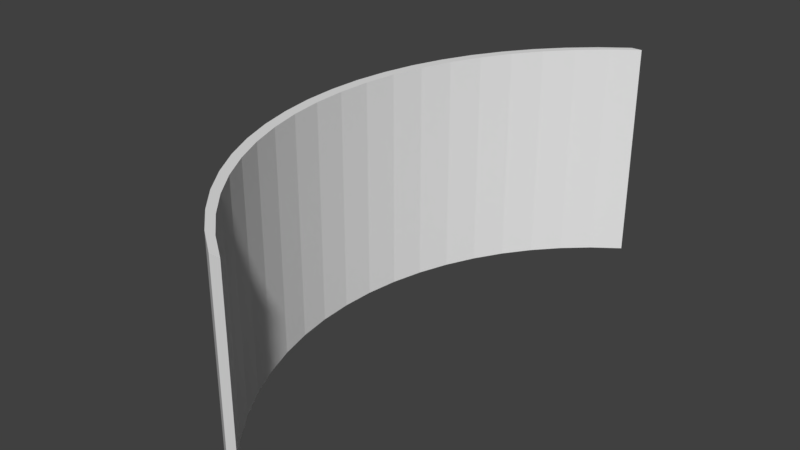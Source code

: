 # Source: curved_screen_R3M_1.blend  (saved by Blender 2.78.0; exported with 4.5.12 LTS)
import bpy
from mathutils import Matrix  # noqa: F401  (used for matrix-valued properties, if any)

bpy.ops.wm.read_factory_settings(use_empty=True)
scene = bpy.context.scene
scene.name = 'Scene'

# ---- collections
col_collection_1 = bpy.data.collections.new('Collection 1'); scene.collection.children.link(col_collection_1)

# ---- materials (node trees are filled in below, after node groups)
mat_material = bpy.data.materials.new('Material')
mat_material.alpha_threshold = 0.0
mat_material.use_transparent_shadow = False
mat_material.roughness = 0.5
mat_material.specular_intensity = 1.0
mat_material.line_color = (0.0, 0.0, 0.0, 1.0)

# ---- material node trees

# ---- world
world_world = bpy.data.worlds.new('World'); scene.world = world_world
world_world.color = (0.05088, 0.05088, 0.05088)
world_world.use_sun_shadow = False
world_world.sun_shadow_jitter_overblur = 0.0
world_world.cycles.sampling_method = 'MANUAL'

# ---- meshes
me_cylinder = bpy.data.meshes.new('Cylinder')
me_cylinder.from_pydata([(-1.667, -2.494, -1.0), (-1.667, -2.494, 1.0), (-1.903, -2.319, -1.0), (-1.903, -2.319, 1.0), (-2.121, -2.121, -1.0), (-2.121, -2.121, 1.0), (-2.319, -1.903, -1.0), (-2.319, -1.903, 1.0), (-2.494, -1.667, -1.0), (-2.494, -1.667, 1.0), (-2.646, -1.414, -1.0), (-2.646, -1.414, 1.0), (-2.772, -1.148, -1.0), (-2.772, -1.148, 1.0), (-2.871, -0.8709, -1.0), (-2.871, -0.8709, 1.0), (-2.942, -0.5853, -1.0), (-2.942, -0.5853, 1.0), (-2.986, -0.2941, -1.0), (-2.986, -0.2941, 1.0), (-3.0, -1.395e-06, -1.0), (-3.0, -1.395e-06, 1.0), (-2.986, 0.294, -1.0), (-2.986, 0.294, 1.0), (-2.942, 0.5853, -1.0), (-2.942, 0.5853, 1.0), (-2.871, 0.8709, -1.0), (-2.871, 0.8709, 1.0), (-2.772, 1.148, -1.0), (-2.772, 1.148, 1.0), (-2.646, 1.414, -1.0), (-2.646, 1.414, 1.0), (-2.494, 1.667, -1.0), (-2.494, 1.667, 1.0), (-2.319, 1.903, -1.0), (-2.319, 1.903, 1.0), (-2.121, 2.121, -1.0), (-2.121, 2.121, 1.0), (-1.903, 2.319, -1.0), (-1.903, 2.319, 1.0), (-1.667, 2.494, -1.0), (-1.667, 2.494, 1.0), (-1.667, -2.494, -1.0), (-1.667, -2.494, 1.0), (-1.903, -2.319, -1.0), (-1.903, -2.319, 1.0), (-2.121, -2.121, -1.0), (-2.121, -2.121, 1.0), (-2.319, -1.903, -1.0), (-2.319, -1.903, 1.0), (-2.494, -1.667, -1.0), (-2.494, -1.667, 1.0), (-2.646, -1.414, -1.0), (-2.646, -1.414, 1.0), (-2.772, -1.148, -1.0), (-2.772, -1.148, 1.0), (-2.871, -0.8709, -1.0), (-2.871, -0.8709, 1.0), (-2.942, -0.5853, -1.0), (-2.942, -0.5853, 1.0), (-2.986, -0.2941, -1.0), (-2.986, -0.2941, 1.0), (-3.0, -1.395e-06, -1.0), (-3.0, -1.395e-06, 1.0), (-2.986, 0.294, -1.0), (-2.986, 0.294, 1.0), (-2.942, 0.5853, -1.0), (-2.942, 0.5853, 1.0), (-2.871, 0.8709, -1.0), (-2.871, 0.8709, 1.0), (-2.772, 1.148, -1.0), (-2.772, 1.148, 1.0), (-2.646, 1.414, -1.0), (-2.646, 1.414, 1.0), (-2.494, 1.667, -1.0), (-2.494, 1.667, 1.0), (-2.319, 1.903, -1.0), (-2.319, 1.903, 1.0), (-2.121, 2.121, -1.0), (-2.121, 2.121, 1.0), (-1.903, 2.319, -1.0), (-1.903, 2.319, 1.0), (-1.667, 2.494, -1.0), (-1.667, 2.494, 1.0), (-1.566, -2.494, -1.0), (-1.566, -2.494, 1.0), (-1.803, -2.319, -1.0), (-1.803, -2.319, 1.0), (-2.021, -2.121, -1.0), (-2.021, -2.121, 1.0), (-2.219, -1.903, -1.0), (-2.219, -1.903, 1.0), (-2.394, -1.667, -1.0), (-2.394, -1.667, 1.0), (-2.545, -1.414, -1.0), (-2.545, -1.414, 1.0), (-2.671, -1.148, -1.0), (-2.671, -1.148, 1.0), (-2.77, -0.8709, -1.0), (-2.77, -0.8709, 1.0), (-2.842, -0.5853, -1.0), (-2.842, -0.5853, 1.0), (-2.885, -0.2941, -1.0), (-2.885, -0.2941, 1.0), (-2.899, -1.343e-06, -1.0), (-2.899, -1.343e-06, 1.0), (-2.885, 0.294, -1.0), (-2.885, 0.294, 1.0), (-2.842, 0.5853, -1.0), (-2.842, 0.5853, 1.0), (-2.77, 0.8709, -1.0), (-2.77, 0.8709, 1.0), (-2.671, 1.148, -1.0), (-2.671, 1.148, 1.0), (-2.545, 1.414, -1.0), (-2.545, 1.414, 1.0), (-2.394, 1.667, -1.0), (-2.394, 1.667, 1.0), (-2.219, 1.903, -1.0), (-2.219, 1.903, 1.0), (-2.021, 2.121, -1.0), (-2.021, 2.121, 1.0), (-1.803, 2.319, -1.0), (-1.803, 2.319, 1.0), (-1.566, 2.494, -1.0), (-1.566, 2.494, 1.0)], [], [(0, 2, 3, 1), (2, 4, 5, 3), (4, 6, 7, 5), (6, 8, 9, 7), (8, 10, 11, 9), (10, 12, 13, 11), (12, 14, 15, 13), (14, 16, 17, 15), (16, 18, 19, 17), (18, 20, 21, 19), (20, 22, 23, 21), (22, 24, 25, 23), (24, 26, 27, 25), (26, 28, 29, 27), (28, 30, 31, 29), (30, 32, 33, 31), (32, 34, 35, 33), (34, 36, 37, 35), (36, 38, 39, 37), (38, 40, 41, 39), (80, 78, 120, 122), (43, 45, 87, 85), (62, 60, 102, 104), (44, 42, 84, 86), (77, 79, 121, 119), (59, 61, 103, 101), (78, 76, 118, 120), (60, 58, 100, 102), (75, 77, 119, 117), (57, 59, 101, 99), (76, 74, 116, 118), (58, 56, 98, 100), (73, 75, 117, 115), (55, 57, 99, 97), (74, 72, 114, 116), (56, 54, 96, 98), (71, 73, 115, 113), (53, 55, 97, 95), (72, 70, 112, 114), (38, 36, 78, 80), (19, 21, 63, 61), (37, 39, 81, 79), (4, 2, 44, 46), (22, 20, 62, 64), (3, 5, 47, 45), (40, 38, 80, 82), (21, 23, 65, 63), (39, 41, 83, 81), (6, 4, 46, 48), (24, 22, 64, 66), (5, 7, 49, 47), (23, 25, 67, 65), (8, 6, 48, 50), (26, 24, 66, 68), (7, 9, 51, 49), (25, 27, 69, 67), (10, 8, 50, 52), (28, 26, 68, 70), (9, 11, 53, 51), (27, 29, 71, 69), (12, 10, 52, 54), (30, 28, 70, 72), (11, 13, 55, 53), (29, 31, 73, 71), (14, 12, 54, 56), (32, 30, 72, 74), (13, 15, 57, 55), (31, 33, 75, 73), (16, 14, 56, 58), (34, 32, 74, 76), (15, 17, 59, 57), (33, 35, 77, 75), (18, 16, 58, 60), (36, 34, 76, 78), (17, 19, 61, 59), (35, 37, 79, 77), (2, 0, 42, 44), (20, 18, 60, 62), (1, 3, 45, 43), (84, 85, 87, 86), (86, 87, 89, 88), (88, 89, 91, 90), (90, 91, 93, 92), (92, 93, 95, 94), (94, 95, 97, 96), (96, 97, 99, 98), (98, 99, 101, 100), (100, 101, 103, 102), (102, 103, 105, 104), (104, 105, 107, 106), (106, 107, 109, 108), (108, 109, 111, 110), (110, 111, 113, 112), (112, 113, 115, 114), (114, 115, 117, 116), (116, 117, 119, 118), (118, 119, 121, 120), (120, 121, 123, 122), (122, 123, 125, 124), (61, 63, 105, 103), (79, 81, 123, 121), (46, 44, 86, 88), (64, 62, 104, 106), (45, 47, 89, 87), (82, 80, 122, 124), (63, 65, 107, 105), (81, 83, 125, 123), (48, 46, 88, 90), (66, 64, 106, 108), (47, 49, 91, 89), (65, 67, 109, 107), (0, 1, 43, 85, 84, 42), (50, 48, 90, 92), (68, 66, 108, 110), (49, 51, 93, 91), (67, 69, 111, 109), (52, 50, 92, 94), (70, 68, 110, 112), (51, 53, 95, 93), (69, 71, 113, 111), (54, 52, 94, 96), (40, 124, 125, 41)])
me_cylinder.materials.append(mat_material)
me_cylinder.use_remesh_preserve_volume = False
me_cylinder.use_remesh_preserve_attributes = False
me_cylinder.use_mirror_vertex_groups = False
me_cylinder.update()

# ---- objects
ob_cylinder = bpy.data.objects.new('Cylinder', me_cylinder)

# ---- transforms, parenting, visibility, modifiers, constraints
ob_cylinder.location = (0.0, 0.0, 0.0)
ob_cylinder.lineart.crease_threshold = 0.0

# ---- collection membership
col_collection_1.objects.link(ob_cylinder)

# ---- scene / render settings (as saved in the file)
scene.frame_start = 1; scene.frame_end = 250; scene.frame_set(1)
scene.render.engine = 'BLENDER_EEVEE_NEXT'
scene.render.resolution_percentage = 50
scene.render.dither_intensity = 0.0
scene.cycles.use_denoising = False
scene.cycles.samples = 128
scene.cycles.sampling_pattern = 'TABULATED_SOBOL'
scene.cycles.light_sampling_threshold = 0.0
scene.cycles.use_adaptive_sampling = False
scene.cycles.use_light_tree = False
scene.cycles.blur_glossy = 0.0
scene.cycles.sample_clamp_indirect = 0.0
scene.view_settings.view_transform = 'Standard'
bpy.context.view_layer.update()

# ---- added for rendering (the .blend has no active camera and no usable light): camera, sun
cam_auto = bpy.data.cameras.new('AutoCamera')
cam_auto.lens = 50.0
cam_auto.sensor_width = 36.0
cam_auto.clip_end = 1000.0
ob_auto_camera = bpy.data.objects.new('AutoCamera', cam_auto)
scene.collection.objects.link(ob_auto_camera)
ob_auto_camera.location = (2.86369, -6.17614, 4.11743)
ob_auto_camera.rotation_euler = (1.09748, -7.21219e-08, 0.694738)
scene.camera = ob_auto_camera
light_auto_sun = bpy.data.lights.new('AutoSun', 'SUN')
light_auto_sun.energy = 3.0
light_auto_sun.angle = 0.0523599
ob_auto_sun = bpy.data.objects.new('AutoSun', light_auto_sun)
scene.collection.objects.link(ob_auto_sun)
ob_auto_sun.rotation_euler = (0.872665, 0.174533, 0.523599)
bpy.context.view_layer.update()
